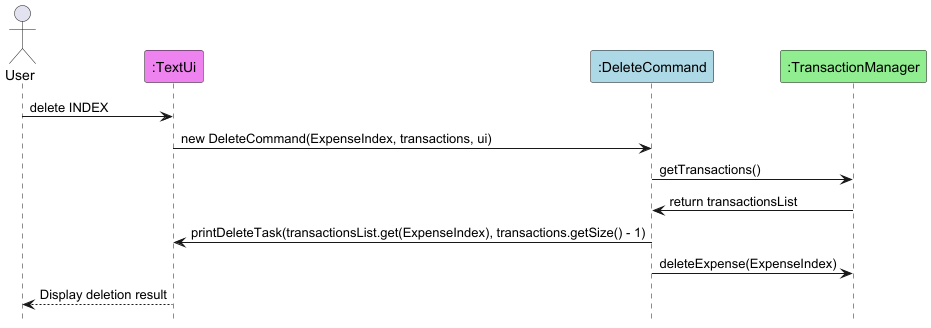

The diagram above was rendered by PlantUML. Its source (embedded in the PNG):
@startuml

hide footbox
skinparam sequenceReferenceBackgroundColor #f7807c

actor User

participant ":TextUi" as TextUi #EE82EE
participant ":DeleteCommand" as DeleteCommand #ADD8E6
participant ":TransactionManager" as TransactionManager #90EE90

User -> TextUi : delete INDEX
TextUi -> DeleteCommand : new DeleteCommand(ExpenseIndex, transactions, ui)
DeleteCommand -> TransactionManager : getTransactions()
TransactionManager -> DeleteCommand : return transactionsList
DeleteCommand -> TextUi : printDeleteTask(transactionsList.get(ExpenseIndex), transactions.getSize() - 1)
DeleteCommand -> TransactionManager : deleteExpense(ExpenseIndex)
TextUi --> User : Display deletion result

@enduml